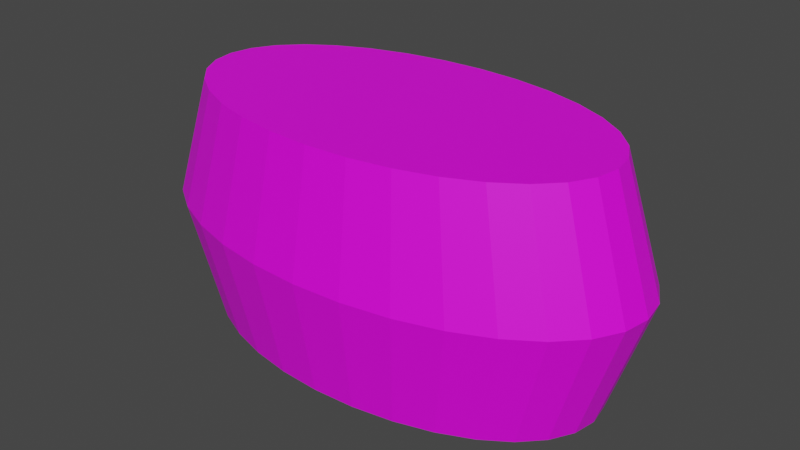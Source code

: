 # Source: Barrel.blend  (saved by Blender 3.2.14; exported with 4.5.12 LTS)
import bpy
from mathutils import Matrix  # noqa: F401  (used for matrix-valued properties, if any)

bpy.ops.wm.read_factory_settings(use_empty=True)
scene = bpy.context.scene
scene.name = 'Scene'

# ---- images (referenced by path relative to the original .blend; pixels are not part of the script)
import os
ASSET_DIR = os.environ.get("B2B_ASSET_DIR", "")  # directory of the original .blend (textures are referenced by path, not embedded)
HERE = os.path.dirname(os.path.abspath(__file__))  # packed textures are extracted next to this script under _unpacked/

def load_image(name, relpath, width, height, colorspace="sRGB"):
    """Load a texture the original file referenced (path relative to the .blend, or extracted next to this script)."""
    p = next((c for c in (os.path.join(HERE, relpath), os.path.join(ASSET_DIR, relpath)) if relpath and os.path.exists(c)), "")
    if p:
        img = bpy.data.images.load(p, check_existing=True)
        img.name = name
    else:  # same state as the original file: an image datablock whose file is absent (Cycles renders it pink)
        img = bpy.data.images.new(name, width, height)
        img.source = "FILE"
        img.filepath = "//" + (relpath or name)
    img.colorspace_settings.name = colorspace
    return img
img_barell_jpg = load_image('barell.jpg', 'barell.jpg', 1024, 1024, 'sRGB')

# ---- materials (node trees are filled in below, after node groups)
mat_material_001 = bpy.data.materials.new('Material.001')
mat_material_001.use_transparent_shadow = False

# ---- material node trees
mat_material_001.use_nodes = True; mat_material_001.node_tree.nodes.clear()
_N = mat_material_001.node_tree.nodes; _L = mat_material_001.node_tree.links
n0 = _N.new('ShaderNodeBsdfPrincipled'); n0.name = 'Principled BSDF'; n0.location = (10, 300)
n0.distribution = 'GGX'
n0.subsurface_method = 'RANDOM_WALK_SKIN'
n0.inputs[3].default_value = 1.45
n0.inputs[27].default_value = (0.0, 0.0, 0.0, 1.0)
n0.inputs[28].default_value = 1.0
n1 = _N.new('ShaderNodeOutputMaterial'); n1.name = 'Material Output'; n1.location = (300, 300)
n2 = _N.new('ShaderNodeTexImage'); n2.name = 'Image Texture'; n2.location = (-436, 185)
n2.image = img_barell_jpg
_L.new(n0.outputs[0], n1.inputs[0])
_L.new(n2.outputs[0], n0.inputs[0])
n1.is_active_output = True

# ---- world
world_world = bpy.data.worlds.new('World'); scene.world = world_world
world_world.use_nodes = True; world_world.node_tree.nodes.clear()
_N = world_world.node_tree.nodes; _L = world_world.node_tree.links
n0 = _N.new('ShaderNodeOutputWorld'); n0.name = 'World Output'; n0.location = (300, 300)
n1 = _N.new('ShaderNodeBackground'); n1.name = 'Background'; n1.location = (10, 300)
n1.inputs[0].default_value = (0.05088, 0.05088, 0.05088, 1.0)
_L.new(n1.outputs[0], n0.inputs[0])
n0.is_active_output = True
world_world.color = (0.05088, 0.05088, 0.05088)
world_world.use_sun_shadow = False
world_world.sun_shadow_jitter_overblur = 0.0

# ---- meshes
me_barrel = bpy.data.meshes.new('Barrel')
me_barrel.from_pydata([(0.0, 1.0, -1.0), (0.0, 1.0, 1.0), (0.1951, 0.9808, -1.0), (0.1951, 0.9808, 1.0), (0.3827, 0.9239, -1.0), (0.3827, 0.9239, 1.0), (0.5556, 0.8315, -1.0), (0.5556, 0.8315, 1.0), (0.7071, 0.7071, -1.0), (0.7071, 0.7071, 1.0), (0.8315, 0.5556, -1.0), (0.8315, 0.5556, 1.0), (0.9239, 0.3827, -1.0), (0.9239, 0.3827, 1.0), (0.9808, 0.1951, -1.0), (0.9808, 0.1951, 1.0), (1.0, -4.371e-08, -1.0), (1.0, -4.371e-08, 1.0), (0.9808, -0.1951, -1.0), (0.9808, -0.1951, 1.0), (0.9239, -0.3827, -1.0), (0.9239, -0.3827, 1.0), (0.8315, -0.5556, -1.0), (0.8315, -0.5556, 1.0), (0.7071, -0.7071, -1.0), (0.7071, -0.7071, 1.0), (0.5556, -0.8315, -1.0), (0.5556, -0.8315, 1.0), (0.3827, -0.9239, -1.0), (0.3827, -0.9239, 1.0), (0.1951, -0.9808, -1.0), (0.1951, -0.9808, 1.0), (-8.742e-08, -1.0, -1.0), (-8.742e-08, -1.0, 1.0), (-0.1951, -0.9808, -1.0), (-0.1951, -0.9808, 1.0), (-0.3827, -0.9239, -1.0), (-0.3827, -0.9239, 1.0), (-0.5556, -0.8315, -1.0), (-0.5556, -0.8315, 1.0), (-0.7071, -0.7071, -1.0), (-0.7071, -0.7071, 1.0), (-0.8315, -0.5556, -1.0), (-0.8315, -0.5556, 1.0), (-0.9239, -0.3827, -1.0), (-0.9239, -0.3827, 1.0), (-0.9808, -0.1951, -1.0), (-0.9808, -0.1951, 1.0), (-1.0, 1.192e-08, -1.0), (-1.0, 1.192e-08, 1.0), (-0.9808, 0.1951, -1.0), (-0.9808, 0.1951, 1.0), (-0.9239, 0.3827, -1.0), (-0.9239, 0.3827, 1.0), (-0.8315, 0.5556, -1.0), (-0.8315, 0.5556, 1.0), (-0.7071, 0.7071, -1.0), (-0.7071, 0.7071, 1.0), (-0.5556, 0.8315, -1.0), (-0.5556, 0.8315, 1.0), (-0.3827, 0.9239, -1.0), (-0.3827, 0.9239, 1.0), (-0.1951, 0.9808, -1.0), (-0.1951, 0.9808, 1.0), (-2.521e-09, 1.18, 0.0), (0.2303, 1.158, 0.0), (0.4518, 1.091, 0.0), (0.6558, 0.9815, 0.0), (0.8347, 0.8347, 0.0), (0.9815, 0.6558, 0.0), (1.091, 0.4518, 0.0), (1.158, 0.2303, 0.0), (1.18, -4.824e-08, 0.0), (1.158, -0.2303, 0.0), (1.091, -0.4518, 0.0), (0.9815, -0.6558, 0.0), (0.8347, -0.8347, 0.0), (0.6558, -0.9815, 0.0), (0.4518, -1.091, 0.0), (0.2303, -1.158, 0.0), (-1.057e-07, -1.18, 0.0), (-0.2303, -1.158, 0.0), (-0.4518, -1.091, 0.0), (-0.6558, -0.9815, 0.0), (-0.8347, -0.8347, 0.0), (-0.9815, -0.6558, 0.0), (-1.091, -0.4518, 0.0), (-1.158, -0.2303, 0.0), (-1.18, 1.744e-08, 0.0), (-1.158, 0.2303, 0.0), (-1.091, 0.4518, 0.0), (-0.9815, 0.6558, 0.0), (-0.8347, 0.8347, 0.0), (-0.6558, 0.9815, 0.0), (-0.4518, 1.091, 0.0), (-0.2303, 1.158, 0.0)], [], [(64, 1, 3, 65), (65, 3, 5, 66), (66, 5, 7, 67), (67, 7, 9, 68), (68, 9, 11, 69), (69, 11, 13, 70), (70, 13, 15, 71), (71, 15, 17, 72), (72, 17, 19, 73), (73, 19, 21, 74), (74, 21, 23, 75), (75, 23, 25, 76), (76, 25, 27, 77), (77, 27, 29, 78), (78, 29, 31, 79), (79, 31, 33, 80), (80, 33, 35, 81), (81, 35, 37, 82), (82, 37, 39, 83), (83, 39, 41, 84), (84, 41, 43, 85), (85, 43, 45, 86), (86, 45, 47, 87), (87, 47, 49, 88), (88, 49, 51, 89), (89, 51, 53, 90), (90, 53, 55, 91), (91, 55, 57, 92), (92, 57, 59, 93), (93, 59, 61, 94), (3, 1, 63, 61, 59, 57, 55, 53, 51, 49, 47, 45, 43, 41, 39, 37, 35, 33, 31, 29, 27, 25, 23, 21, 19, 17, 15, 13, 11, 9, 7, 5), (94, 61, 63, 95), (95, 63, 1, 64), (0, 2, 4, 6, 8, 10, 12, 14, 16, 18, 20, 22, 24, 26, 28, 30, 32, 34, 36, 38, 40, 42, 44, 46, 48, 50, 52, 54, 56, 58, 60, 62), (62, 95, 64, 0), (60, 94, 95, 62), (58, 93, 94, 60), (56, 92, 93, 58), (54, 91, 92, 56), (52, 90, 91, 54), (50, 89, 90, 52), (48, 88, 89, 50), (46, 87, 88, 48), (44, 86, 87, 46), (42, 85, 86, 44), (40, 84, 85, 42), (38, 83, 84, 40), (36, 82, 83, 38), (34, 81, 82, 36), (32, 80, 81, 34), (30, 79, 80, 32), (28, 78, 79, 30), (26, 77, 78, 28), (24, 76, 77, 26), (22, 75, 76, 24), (20, 74, 75, 22), (18, 73, 74, 20), (16, 72, 73, 18), (14, 71, 72, 16), (12, 70, 71, 14), (10, 69, 70, 12), (8, 68, 69, 10), (6, 67, 68, 8), (4, 66, 67, 6), (2, 65, 66, 4), (0, 64, 65, 2)])
_uv = me_barrel.uv_layers.new(name='UVMap')
_uv.uv.foreach_set('vector', [1.0, 0.4972, 1.0, 1.0, 0.9688, 1.0, 0.9688, 0.4972, 0.9688, 0.4972, 0.9688, 1.0, 0.9375, 1.0, 0.9375, 0.4972, 0.9375, 0.4972, 0.9375, 1.0, 0.9062, 1.0, 0.9062, 0.4972, 0.9062, 0.4972, 0.9062, 1.0, 0.875, 1.0, 0.875, 0.4972, 0.875, 0.4972, 0.875, 1.0, 0.8438, 1.0, 0.8437, 0.4972, 0.8437, 0.4972, 0.8438, 1.0, 0.8125, 1.0, 0.8125, 0.4972, 0.8125, 0.4972, 0.8125, 1.0, 0.7812, 1.0, 0.7812, 0.4972, 0.7812, 0.4972, 0.7812, 1.0, 0.75, 1.0, 0.75, 0.4972, 0.75, 0.4972, 0.75, 1.0, 0.7188, 1.0, 0.7188, 0.4972, 0.7188, 0.4972, 0.7188, 1.0, 0.6875, 1.0, 0.6875, 0.4972, 0.6875, 0.4972, 0.6875, 1.0, 0.6562, 1.0, 0.6562, 0.4972, 0.6562, 0.4972, 0.6562, 1.0, 0.625, 1.0, 0.625, 0.4972, 0.625, 0.4972, 0.625, 1.0, 0.5938, 1.0, 0.5938, 0.4972, 0.5938, 0.4972, 0.5938, 1.0, 0.5625, 1.0, 0.5625, 0.4972, 0.5625, 0.4972, 0.5625, 1.0, 0.5312, 1.0, 0.5312, 0.4972, 0.5312, 0.4972, 0.5312, 1.0, 0.5, 1.0, 0.5, 0.4972, 0.5, 0.4972, 0.5, 1.0, 0.4688, 1.0, 0.4688, 0.4972, 0.4688, 0.4972, 0.4688, 1.0, 0.4375, 1.0, 0.4375, 0.4972, 0.4375, 0.4972, 0.4375, 1.0, 0.4062, 1.0, 0.4062, 0.4972, 0.4062, 0.4972, 0.4062, 1.0, 0.375, 1.0, 0.375, 0.4972, 0.375, 0.4972, 0.375, 1.0, 0.3438, 1.0, 0.3438, 0.4972, 0.3438, 0.4972, 0.3438, 1.0, 0.3125, 1.0, 0.3125, 0.4972, 0.3125, 0.4972, 0.3125, 1.0, 0.2812, 1.0, 0.2812, 0.4972, 0.2812, 0.4972, 0.2812, 1.0, 0.25, 1.0, 0.25, 0.4972, 0.25, 0.4972, 0.25, 1.0, 0.2188, 1.0, 0.2188, 0.4972, 0.2188, 0.4972, 0.2188, 1.0, 0.1875, 1.0, 0.1875, 0.4972, 0.1875, 0.4972, 0.1875, 1.0, 0.1562, 1.0, 0.1562, 0.4972, 0.1562, 0.4972, 0.1562, 1.0, 0.125, 1.0, 0.125, 0.4972, 0.125, 0.4972, 0.125, 1.0, 0.09375, 1.0, 0.09375, 0.4972, 0.09375, 0.4972, 0.09375, 1.0, 0.0625, 1.0, 0.0625, 0.4972, 0.3266, 0.7426, 0.2798, 0.7472, 0.233, 0.7426, 0.188, 0.729, 0.1465, 0.7068, 0.1101, 0.6769, 0.08027, 0.6406, 0.05809, 0.5991, 0.04443, 0.5541, 0.03982, 0.5072, 0.04443, 0.4604, 0.05809, 0.4154, 0.08027, 0.3739, 0.1101, 0.3375, 0.1465, 0.3077, 0.188, 0.2855, 0.233, 0.2718, 0.2798, 0.2672, 0.3266, 0.2718, 0.3717, 0.2855, 0.4132, 0.3077, 0.4495, 0.3375, 0.4794, 0.3739, 0.5016, 0.4154, 0.5152, 0.4604, 0.5198, 0.5072, 0.5152, 0.5541, 0.5016, 0.5991, 0.4794, 0.6406, 0.4495, 0.6769, 0.4132, 0.7068, 0.3717, 0.729, 0.0625, 0.4972, 0.0625, 1.0, 0.03125, 1.0, 0.03125, 0.4972, 0.03125, 0.4972, 0.03125, 1.0, 0.0, 1.0, 0.0, 0.4972, 0.7301, 0.7402, 0.7769, 0.7356, 0.822, 0.722, 0.8635, 0.6998, 0.8998, 0.6699, 0.9297, 0.6336, 0.9519, 0.5921, 0.9655, 0.5471, 0.9701, 0.5002, 0.9655, 0.4534, 0.9519, 0.4084, 0.9297, 0.3669, 0.8998, 0.3305, 0.8635, 0.3007, 0.822, 0.2785, 0.7769, 0.2648, 0.7301, 0.2602, 0.6833, 0.2648, 0.6383, 0.2785, 0.5968, 0.3007, 0.5604, 0.3305, 0.5306, 0.3669, 0.5084, 0.4084, 0.4947, 0.4534, 0.4901, 0.5002, 0.4947, 0.5471, 0.5084, 0.5921, 0.5306, 0.6336, 0.5604, 0.6699, 0.5968, 0.6998, 0.6383, 0.722, 0.6833, 0.7356, 0.03125, 0.0005731, 0.03125, 0.4972, 0.0, 0.4972, 0.0, 0.0005731, 0.0625, 0.0005731, 0.0625, 0.4972, 0.03125, 0.4972, 0.03125, 0.0005731, 0.09375, 0.0005731, 0.09375, 0.4972, 0.0625, 0.4972, 0.0625, 0.0005731, 0.125, 0.0005731, 0.125, 0.4972, 0.09375, 0.4972, 0.09375, 0.0005731, 0.1562, 0.0005731, 0.1562, 0.4972, 0.125, 0.4972, 0.125, 0.0005731, 0.1875, 0.0005731, 0.1875, 0.4972, 0.1562, 0.4972, 0.1562, 0.0005731, 0.2188, 0.0005731, 0.2188, 0.4972, 0.1875, 0.4972, 0.1875, 0.0005731, 0.25, 0.0005731, 0.25, 0.4972, 0.2188, 0.4972, 0.2188, 0.0005731, 0.2812, 0.0005731, 0.2812, 0.4972, 0.25, 0.4972, 0.25, 0.0005731, 0.3125, 0.0005731, 0.3125, 0.4972, 0.2812, 0.4972, 0.2812, 0.0005731, 0.3438, 0.0005731, 0.3438, 0.4972, 0.3125, 0.4972, 0.3125, 0.0005731, 0.375, 0.0005731, 0.375, 0.4972, 0.3438, 0.4972, 0.3438, 0.0005731, 0.4062, 0.0005731, 0.4062, 0.4972, 0.375, 0.4972, 0.375, 0.0005731, 0.4375, 0.0005731, 0.4375, 0.4972, 0.4062, 0.4972, 0.4062, 0.0005731, 0.4688, 0.0005731, 0.4688, 0.4972, 0.4375, 0.4972, 0.4375, 0.0005731, 0.5, 0.0005731, 0.5, 0.4972, 0.4688, 0.4972, 0.4688, 0.0005731, 0.5312, 0.0005731, 0.5312, 0.4972, 0.5, 0.4972, 0.5, 0.0005731, 0.5625, 0.0005731, 0.5625, 0.4972, 0.5312, 0.4972, 0.5312, 0.0005731, 0.5938, 0.0005731, 0.5938, 0.4972, 0.5625, 0.4972, 0.5625, 0.0005731, 0.625, 0.0005731, 0.625, 0.4972, 0.5938, 0.4972, 0.5938, 0.0005731, 0.6562, 0.0005731, 0.6562, 0.4972, 0.625, 0.4972, 0.625, 0.0005731, 0.6875, 0.0005731, 0.6875, 0.4972, 0.6562, 0.4972, 0.6562, 0.0005731, 0.7188, 0.0005731, 0.7188, 0.4972, 0.6875, 0.4972, 0.6875, 0.0005731, 0.75, 0.0005731, 0.75, 0.4972, 0.7188, 0.4972, 0.7188, 0.0005731, 0.7812, 0.0005731, 0.7812, 0.4972, 0.75, 0.4972, 0.75, 0.0005731, 0.8125, 0.0005731, 0.8125, 0.4972, 0.7812, 0.4972, 0.7812, 0.0005731, 0.8437, 0.0005731, 0.8437, 0.4972, 0.8125, 0.4972, 0.8125, 0.0005731, 0.875, 0.0005731, 0.875, 0.4972, 0.8437, 0.4972, 0.8437, 0.0005731, 0.9062, 0.0005731, 0.9062, 0.4972, 0.875, 0.4972, 0.875, 0.0005731, 0.9375, 0.0005731, 0.9375, 0.4972, 0.9062, 0.4972, 0.9062, 0.0005731, 0.9688, 0.0005731, 0.9688, 0.4972, 0.9375, 0.4972, 0.9375, 0.0005731, 1.0, 0.0005731, 1.0, 0.4972, 0.9688, 0.4972, 0.9688, 0.0005731])
me_barrel.materials.append(mat_material_001)
me_barrel.update()

# ---- objects
ob_barrel = bpy.data.objects.new('Barrel', me_barrel)

# ---- transforms, parenting, visibility, modifiers, constraints
ob_barrel.location = (0.0, 0.0, 0.0)
ob_barrel.scale = (1.82, 1.0, 1.0)

# ---- collection membership
scene.collection.objects.link(ob_barrel)

# ---- scene / render settings (as saved in the file)
scene.frame_start = 1; scene.frame_end = 250; scene.frame_set(1)
scene.render.engine = 'BLENDER_EEVEE_NEXT'
scene.cycles.sampling_pattern = 'TABULATED_SOBOL'
scene.cycles.use_light_tree = False
scene.view_settings.view_transform = 'Filmic'
bpy.context.view_layer.update()

# ---- added for rendering (the .blend has no active camera and no usable light): camera, sun
cam_auto = bpy.data.cameras.new('AutoCamera')
cam_auto.lens = 50.0
cam_auto.sensor_width = 36.0
cam_auto.clip_end = 1000.0
ob_auto_camera = bpy.data.objects.new('AutoCamera', cam_auto)
scene.collection.objects.link(ob_auto_camera)
ob_auto_camera.location = (4.89919, -5.87903, 3.91935)
ob_auto_camera.rotation_euler = (1.09748, -7.21219e-08, 0.694738)
scene.camera = ob_auto_camera
light_auto_sun = bpy.data.lights.new('AutoSun', 'SUN')
light_auto_sun.energy = 3.0
light_auto_sun.angle = 0.0523599
ob_auto_sun = bpy.data.objects.new('AutoSun', light_auto_sun)
scene.collection.objects.link(ob_auto_sun)
ob_auto_sun.rotation_euler = (0.872665, 0.174533, 0.523599)
bpy.context.view_layer.update()
